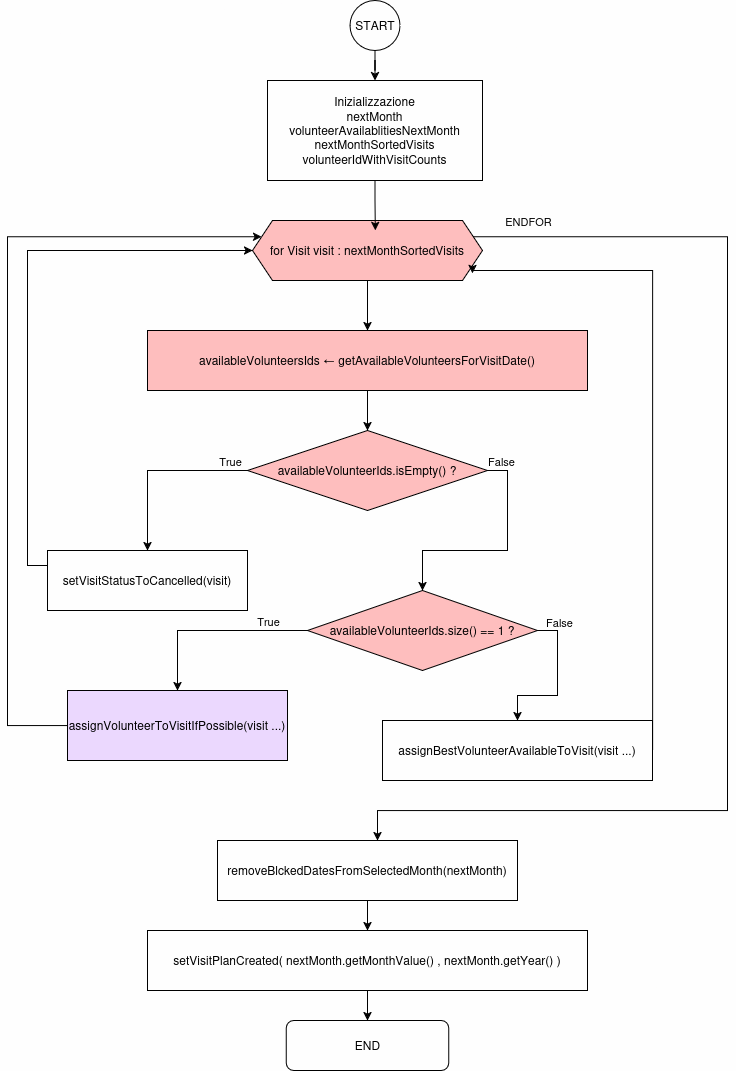

The diagram above was exported from draw.io. Its source (the exported page's mxGraphModel, read from the mxfile embedded in the PNG):
<mxGraphModel dx="1426" dy="793" grid="1" gridSize="10" guides="1" tooltips="1" connect="1" arrows="1" fold="1" page="0" pageScale="1" pageWidth="850" pageHeight="1100" background="light-dark(#FFFFFF,#FEFEFE)" math="0" shadow="0">
  <root>
    <mxCell id="0" />
    <mxCell id="1" parent="0" />
    <mxCell id="lIMc1mYM7HP356d8VnJQ-1" style="edgeStyle=orthogonalEdgeStyle;rounded=0;orthogonalLoop=1;jettySize=auto;html=1;exitX=0.5;exitY=1;exitDx=0;exitDy=0;labelBackgroundColor=#FFFFFF00;fontColor=light-dark(#000000,#000000);strokeColor=light-dark(#000000,#000000);" edge="1" parent="1" source="lIMc1mYM7HP356d8VnJQ-2" target="lIMc1mYM7HP356d8VnJQ-3">
      <mxGeometry relative="1" as="geometry" />
    </mxCell>
    <mxCell id="lIMc1mYM7HP356d8VnJQ-2" value="START" style="ellipse;whiteSpace=wrap;html=1;aspect=fixed;fillColor=none;labelBackgroundColor=#FFFFFF00;fontColor=light-dark(#000000,#000000);strokeColor=light-dark(#000000,#000000);" vertex="1" parent="1">
      <mxGeometry x="392.5" width="50" height="50" as="geometry" />
    </mxCell>
    <mxCell id="lIMc1mYM7HP356d8VnJQ-3" value="Inizializzazione&lt;br&gt;nextMonth&lt;br&gt;volunteerAvailablitiesNextMonth&lt;br&gt;nextMonthSortedVisits&lt;br&gt;volunteerIdWithVisitCounts" style="rounded=0;whiteSpace=wrap;html=1;fillColor=none;labelBackgroundColor=#FFFFFF00;fontColor=light-dark(#000000,#000000);strokeColor=light-dark(#000000,#000000);" vertex="1" parent="1">
      <mxGeometry x="310" y="80" width="215" height="100" as="geometry" />
    </mxCell>
    <mxCell id="lIMc1mYM7HP356d8VnJQ-4" style="edgeStyle=orthogonalEdgeStyle;rounded=0;orthogonalLoop=1;jettySize=auto;html=1;exitX=1;exitY=0.25;exitDx=0;exitDy=0;labelBackgroundColor=#FFFFFF00;fontColor=light-dark(#000000,#000000);strokeColor=light-dark(#000000,#000000);" edge="1" parent="1" source="lIMc1mYM7HP356d8VnJQ-6" target="lIMc1mYM7HP356d8VnJQ-28">
      <mxGeometry relative="1" as="geometry">
        <mxPoint x="400" y="860" as="targetPoint" />
        <Array as="points">
          <mxPoint x="770" y="236" />
          <mxPoint x="770" y="810" />
          <mxPoint x="420" y="810" />
        </Array>
      </mxGeometry>
    </mxCell>
    <mxCell id="lIMc1mYM7HP356d8VnJQ-5" value="ENDFOR" style="edgeLabel;html=1;align=center;verticalAlign=middle;resizable=0;points=[];labelBackgroundColor=#FFFFFF00;fontColor=light-dark(#000000,#000000);" vertex="1" connectable="0" parent="lIMc1mYM7HP356d8VnJQ-4">
      <mxGeometry x="-0.9093" y="1" relative="1" as="geometry">
        <mxPoint y="-15" as="offset" />
      </mxGeometry>
    </mxCell>
    <mxCell id="lIMc1mYM7HP356d8VnJQ-6" value="for Visit visit : nextMonthSortedVisits" style="shape=hexagon;perimeter=hexagonPerimeter2;whiteSpace=wrap;html=1;fixedSize=1;fillColor=light-dark(#FFFFFF40,#FF000040);labelBackgroundColor=#FFFFFF00;fontColor=light-dark(#000000,#000000);strokeColor=light-dark(#000000,#000000);" vertex="1" parent="1">
      <mxGeometry x="295" y="220" width="230" height="60" as="geometry" />
    </mxCell>
    <mxCell id="lIMc1mYM7HP356d8VnJQ-7" style="edgeStyle=orthogonalEdgeStyle;rounded=0;orthogonalLoop=1;jettySize=auto;html=1;exitX=0.5;exitY=1;exitDx=0;exitDy=0;entryX=0.5;entryY=0;entryDx=0;entryDy=0;labelBackgroundColor=#FFFFFF00;fontColor=light-dark(#000000,#000000);strokeColor=light-dark(#000000,#000000);" edge="1" parent="1" source="lIMc1mYM7HP356d8VnJQ-8" target="lIMc1mYM7HP356d8VnJQ-15">
      <mxGeometry relative="1" as="geometry" />
    </mxCell>
    <mxCell id="lIMc1mYM7HP356d8VnJQ-8" value="&lt;div&gt;availableVolunteersIds ← getAvailableVolunteersForVisitDate()&lt;/div&gt;" style="rounded=0;whiteSpace=wrap;html=1;fillColor=light-dark(#FFFFFF40,#FF000040);labelBackgroundColor=#FFFFFF00;fontColor=light-dark(#000000,#000000);strokeColor=light-dark(#000000,#000000);" vertex="1" parent="1">
      <mxGeometry x="190" y="330" width="440" height="60" as="geometry" />
    </mxCell>
    <mxCell id="lIMc1mYM7HP356d8VnJQ-9" style="edgeStyle=orthogonalEdgeStyle;rounded=0;orthogonalLoop=1;jettySize=auto;html=1;exitX=0.5;exitY=1;exitDx=0;exitDy=0;entryX=0.534;entryY=0.167;entryDx=0;entryDy=0;entryPerimeter=0;fillColor=none;labelBackgroundColor=#FFFFFF00;fontColor=light-dark(#000000,#000000);strokeColor=light-dark(#000000,#000000);" edge="1" parent="1" source="lIMc1mYM7HP356d8VnJQ-3" target="lIMc1mYM7HP356d8VnJQ-6">
      <mxGeometry relative="1" as="geometry" />
    </mxCell>
    <mxCell id="lIMc1mYM7HP356d8VnJQ-10" value="" style="endArrow=classic;html=1;rounded=0;exitX=0.5;exitY=1;exitDx=0;exitDy=0;labelBackgroundColor=#FFFFFF00;fontColor=light-dark(#000000,#000000);strokeColor=light-dark(#000000,#000000);" edge="1" parent="1" source="lIMc1mYM7HP356d8VnJQ-6" target="lIMc1mYM7HP356d8VnJQ-8">
      <mxGeometry width="50" height="50" relative="1" as="geometry">
        <mxPoint x="400" y="340" as="sourcePoint" />
        <mxPoint x="450" y="290" as="targetPoint" />
      </mxGeometry>
    </mxCell>
    <mxCell id="lIMc1mYM7HP356d8VnJQ-11" style="edgeStyle=orthogonalEdgeStyle;rounded=0;orthogonalLoop=1;jettySize=auto;html=1;exitX=0;exitY=0.5;exitDx=0;exitDy=0;entryX=0.5;entryY=0;entryDx=0;entryDy=0;labelBackgroundColor=#FFFFFF00;fontColor=light-dark(#000000,#000000);strokeColor=light-dark(#000000,#000000);" edge="1" parent="1" source="lIMc1mYM7HP356d8VnJQ-15" target="lIMc1mYM7HP356d8VnJQ-17">
      <mxGeometry relative="1" as="geometry" />
    </mxCell>
    <mxCell id="lIMc1mYM7HP356d8VnJQ-12" value="True" style="edgeLabel;html=1;align=center;verticalAlign=middle;resizable=0;points=[];labelBackgroundColor=#FFFFFF00;fontColor=light-dark(#000000,#000000);" vertex="1" connectable="0" parent="lIMc1mYM7HP356d8VnJQ-11">
      <mxGeometry x="-0.8" y="-3" relative="1" as="geometry">
        <mxPoint y="-7" as="offset" />
      </mxGeometry>
    </mxCell>
    <mxCell id="lIMc1mYM7HP356d8VnJQ-13" style="edgeStyle=orthogonalEdgeStyle;rounded=0;orthogonalLoop=1;jettySize=auto;html=1;exitX=1;exitY=0.5;exitDx=0;exitDy=0;entryX=0.5;entryY=0;entryDx=0;entryDy=0;labelBackgroundColor=#FFFFFF00;fontColor=light-dark(#000000,#000000);strokeColor=light-dark(#000000,#000000);" edge="1" parent="1" source="lIMc1mYM7HP356d8VnJQ-15" target="lIMc1mYM7HP356d8VnJQ-22">
      <mxGeometry relative="1" as="geometry" />
    </mxCell>
    <mxCell id="lIMc1mYM7HP356d8VnJQ-14" value="False" style="edgeLabel;html=1;align=center;verticalAlign=middle;resizable=0;points=[];labelBackgroundColor=#FFFFFF00;fontColor=light-dark(#000000,#000000);" vertex="1" connectable="0" parent="lIMc1mYM7HP356d8VnJQ-13">
      <mxGeometry x="-0.8859" y="-1" relative="1" as="geometry">
        <mxPoint y="-11" as="offset" />
      </mxGeometry>
    </mxCell>
    <mxCell id="lIMc1mYM7HP356d8VnJQ-15" value="availableVolunteerIds.isEmpty() ?" style="rhombus;whiteSpace=wrap;html=1;fillColor=light-dark(#FFFFFF40,#FF000040);labelBackgroundColor=#FFFFFF00;fontColor=light-dark(#000000,#000000);strokeColor=light-dark(#000000,#000000);" vertex="1" parent="1">
      <mxGeometry x="290" y="430" width="240" height="80" as="geometry" />
    </mxCell>
    <mxCell id="lIMc1mYM7HP356d8VnJQ-16" style="edgeStyle=orthogonalEdgeStyle;rounded=0;orthogonalLoop=1;jettySize=auto;html=1;exitX=0;exitY=0.25;exitDx=0;exitDy=0;entryX=0;entryY=0.5;entryDx=0;entryDy=0;labelBackgroundColor=#FFFFFF00;fontColor=light-dark(#000000,#000000);strokeColor=light-dark(#000000,#000000);" edge="1" parent="1" source="lIMc1mYM7HP356d8VnJQ-17" target="lIMc1mYM7HP356d8VnJQ-6">
      <mxGeometry relative="1" as="geometry" />
    </mxCell>
    <mxCell id="lIMc1mYM7HP356d8VnJQ-17" value="&lt;div&gt;setVisitStatusToCancelled(visit)&lt;/div&gt;" style="rounded=0;whiteSpace=wrap;html=1;fillColor=none;labelBackgroundColor=#FFFFFF00;fontColor=light-dark(#000000,#000000);strokeColor=light-dark(#000000,#000000);" vertex="1" parent="1">
      <mxGeometry x="90" y="550" width="200" height="60" as="geometry" />
    </mxCell>
    <mxCell id="lIMc1mYM7HP356d8VnJQ-18" style="edgeStyle=orthogonalEdgeStyle;rounded=0;orthogonalLoop=1;jettySize=auto;html=1;exitX=0;exitY=0.5;exitDx=0;exitDy=0;entryX=0.5;entryY=0;entryDx=0;entryDy=0;labelBackgroundColor=#FFFFFF00;fontColor=light-dark(#000000,#000000);strokeColor=light-dark(#000000,#000000);" edge="1" parent="1" source="lIMc1mYM7HP356d8VnJQ-22" target="lIMc1mYM7HP356d8VnJQ-24">
      <mxGeometry relative="1" as="geometry" />
    </mxCell>
    <mxCell id="lIMc1mYM7HP356d8VnJQ-19" value="&lt;div&gt;True&lt;/div&gt;" style="edgeLabel;html=1;align=center;verticalAlign=middle;resizable=0;points=[];labelBackgroundColor=#FFFFFF00;fontColor=light-dark(#000000,#000000);" vertex="1" connectable="0" parent="lIMc1mYM7HP356d8VnJQ-18">
      <mxGeometry x="-0.5825" relative="1" as="geometry">
        <mxPoint y="-10" as="offset" />
      </mxGeometry>
    </mxCell>
    <mxCell id="lIMc1mYM7HP356d8VnJQ-20" style="edgeStyle=orthogonalEdgeStyle;rounded=0;orthogonalLoop=1;jettySize=auto;html=1;exitX=1;exitY=0.5;exitDx=0;exitDy=0;entryX=0.5;entryY=0;entryDx=0;entryDy=0;labelBackgroundColor=#FFFFFF00;fontColor=light-dark(#000000,#000000);strokeColor=light-dark(#000000,#000000);" edge="1" parent="1" source="lIMc1mYM7HP356d8VnJQ-22" target="lIMc1mYM7HP356d8VnJQ-26">
      <mxGeometry relative="1" as="geometry" />
    </mxCell>
    <mxCell id="lIMc1mYM7HP356d8VnJQ-21" value="False" style="edgeLabel;html=1;align=center;verticalAlign=middle;resizable=0;points=[];labelBackgroundColor=#FFFFFF00;fontColor=light-dark(#000000,#000000);" vertex="1" connectable="0" parent="lIMc1mYM7HP356d8VnJQ-20">
      <mxGeometry x="-0.74" y="1" relative="1" as="geometry">
        <mxPoint y="-9" as="offset" />
      </mxGeometry>
    </mxCell>
    <mxCell id="lIMc1mYM7HP356d8VnJQ-22" value="availableVolunteerIds.size() == 1 ?" style="rhombus;whiteSpace=wrap;html=1;fillColor=light-dark(#FF000040,#FF000040);labelBackgroundColor=#FFFFFF00;fontColor=light-dark(#000000,#000000);strokeColor=light-dark(#000000,#000000);" vertex="1" parent="1">
      <mxGeometry x="350" y="590" width="230" height="80" as="geometry" />
    </mxCell>
    <mxCell id="lIMc1mYM7HP356d8VnJQ-23" style="edgeStyle=orthogonalEdgeStyle;rounded=0;orthogonalLoop=1;jettySize=auto;html=1;entryX=0;entryY=0.25;entryDx=0;entryDy=0;labelBackgroundColor=#FFFFFF00;fontColor=light-dark(#000000,#000000);strokeColor=light-dark(#000000,#000000);" edge="1" parent="1" source="lIMc1mYM7HP356d8VnJQ-24" target="lIMc1mYM7HP356d8VnJQ-6">
      <mxGeometry relative="1" as="geometry">
        <mxPoint x="30" y="230" as="targetPoint" />
        <Array as="points">
          <mxPoint x="50" y="725" />
          <mxPoint x="50" y="236" />
        </Array>
      </mxGeometry>
    </mxCell>
    <mxCell id="lIMc1mYM7HP356d8VnJQ-24" value="assignVolunteerToVisitIfPossible(visit ...)" style="rounded=0;whiteSpace=wrap;html=1;fillColor=light-dark(#B266FF40,#B266FF40);labelBackgroundColor=#FFFFFF00;fontColor=light-dark(#000000,#000000);strokeColor=light-dark(#000000,#000000);" vertex="1" parent="1">
      <mxGeometry x="110" y="690" width="220" height="70" as="geometry" />
    </mxCell>
    <mxCell id="lIMc1mYM7HP356d8VnJQ-25" style="edgeStyle=orthogonalEdgeStyle;rounded=0;orthogonalLoop=1;jettySize=auto;html=1;exitX=1;exitY=0.5;exitDx=0;exitDy=0;entryX=0.956;entryY=0.881;entryDx=0;entryDy=0;entryPerimeter=0;labelBackgroundColor=#FFFFFF00;fontColor=light-dark(#000000,#000000);strokeColor=light-dark(#000000,#000000);" edge="1" parent="1" source="lIMc1mYM7HP356d8VnJQ-26" target="lIMc1mYM7HP356d8VnJQ-6">
      <mxGeometry relative="1" as="geometry">
        <mxPoint x="715" y="260" as="targetPoint" />
        <Array as="points">
          <mxPoint x="695" y="270" />
          <mxPoint x="515" y="270" />
        </Array>
      </mxGeometry>
    </mxCell>
    <mxCell id="lIMc1mYM7HP356d8VnJQ-26" value="assignBestVolunteerAvailableToVisit(visit ...)" style="rounded=0;whiteSpace=wrap;html=1;fillColor=none;labelBackgroundColor=#FFFFFF00;fontColor=light-dark(#000000,#000000);strokeColor=light-dark(#000000,#000000);" vertex="1" parent="1">
      <mxGeometry x="425" y="720" width="270" height="60" as="geometry" />
    </mxCell>
    <mxCell id="lIMc1mYM7HP356d8VnJQ-27" style="edgeStyle=orthogonalEdgeStyle;rounded=0;orthogonalLoop=1;jettySize=auto;html=1;exitX=0.5;exitY=1;exitDx=0;exitDy=0;fillColor=none;labelBackgroundColor=#FFFFFF00;fontColor=light-dark(#000000,#000000);strokeColor=light-dark(#000000,#000000);" edge="1" parent="1" source="lIMc1mYM7HP356d8VnJQ-28" target="lIMc1mYM7HP356d8VnJQ-30">
      <mxGeometry relative="1" as="geometry" />
    </mxCell>
    <mxCell id="lIMc1mYM7HP356d8VnJQ-28" value="removeBlckedDatesFromSelectedMonth(nextMonth)" style="rounded=0;whiteSpace=wrap;html=1;fillColor=none;labelBackgroundColor=#FFFFFF00;fontColor=light-dark(#000000,#000000);strokeColor=light-dark(#000000,#000000);" vertex="1" parent="1">
      <mxGeometry x="260" y="840" width="300" height="60" as="geometry" />
    </mxCell>
    <mxCell id="lIMc1mYM7HP356d8VnJQ-29" style="edgeStyle=orthogonalEdgeStyle;rounded=0;orthogonalLoop=1;jettySize=auto;html=1;exitX=0.5;exitY=1;exitDx=0;exitDy=0;entryX=0.5;entryY=0;entryDx=0;entryDy=0;fillColor=none;labelBackgroundColor=#FFFFFF00;fontColor=light-dark(#000000,#000000);strokeColor=light-dark(#000000,#000000);" edge="1" parent="1" source="lIMc1mYM7HP356d8VnJQ-30" target="lIMc1mYM7HP356d8VnJQ-31">
      <mxGeometry relative="1" as="geometry" />
    </mxCell>
    <mxCell id="lIMc1mYM7HP356d8VnJQ-30" value="setVisitPlanCreated( nextMonth.getMonthValue() , nextMonth.getYear() )" style="rounded=0;whiteSpace=wrap;html=1;fillColor=none;labelBackgroundColor=#FFFFFF00;fontColor=light-dark(#000000,#000000);strokeColor=light-dark(#000000,#000000);" vertex="1" parent="1">
      <mxGeometry x="190" y="930" width="440" height="60" as="geometry" />
    </mxCell>
    <mxCell id="lIMc1mYM7HP356d8VnJQ-31" value="END" style="rounded=1;whiteSpace=wrap;html=1;fillColor=none;labelBackgroundColor=#FFFFFF00;fontColor=light-dark(#000000,#000000);strokeColor=light-dark(#000000,#000000);" vertex="1" parent="1">
      <mxGeometry x="328.75" y="1020" width="162.5" height="50" as="geometry" />
    </mxCell>
  </root>
</mxGraphModel>